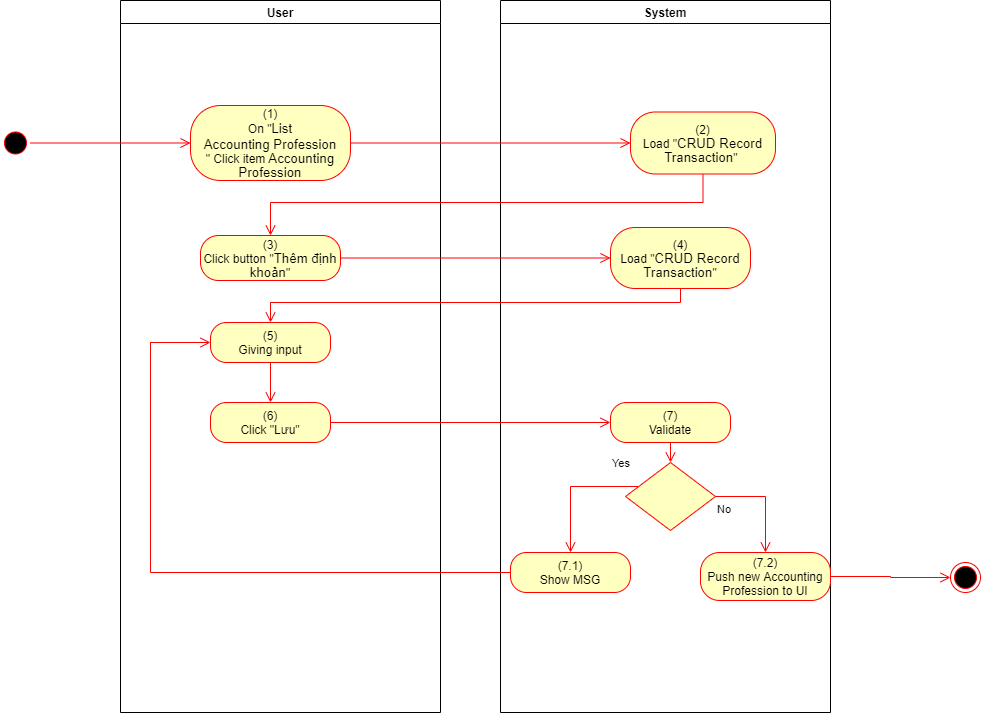

The diagram above was exported from draw.io. Its source (the exported page's mxGraphModel, read from the mxfile embedded in the PNG):
<mxGraphModel dx="1086" dy="806" grid="1" gridSize="10" guides="1" tooltips="1" connect="1" arrows="1" fold="1" page="1" pageScale="1" pageWidth="850" pageHeight="1100" math="0" shadow="0">
  <root>
    <mxCell id="0" />
    <mxCell id="1" parent="0" />
    <mxCell id="7N44VAQrCOMsISrkYI1G-1" value="User" style="swimlane;whiteSpace=wrap" parent="1" vertex="1">
      <mxGeometry x="140" y="128" width="320" height="712" as="geometry">
        <mxRectangle x="120" y="128" width="60" height="23" as="alternateBounds" />
      </mxGeometry>
    </mxCell>
    <mxCell id="7N44VAQrCOMsISrkYI1G-2" value="(1)&lt;br style=&quot;padding: 0px ; margin: 0px&quot;&gt;On &quot;&lt;span style=&quot;font-family: &amp;#34;arial&amp;#34; , sans-serif ; font-size: 13.3333px&quot;&gt;List&lt;/span&gt;&lt;br style=&quot;font-family: &amp;#34;arial&amp;#34; , sans-serif ; font-size: 13.3333px&quot;&gt;&lt;span style=&quot;font-family: &amp;#34;arial&amp;#34; , sans-serif ; font-size: 13.3333px&quot;&gt;Accounting Profession&lt;/span&gt;&lt;br&gt;&quot; Click item&lt;span lang=&quot;EN-GB&quot; style=&quot;font-size: 10pt ; line-height: 14.2667px ; font-family: &amp;#34;arial&amp;#34; , sans-serif&quot;&gt;&amp;nbsp;Accounting Profession&lt;/span&gt;" style="rounded=1;whiteSpace=wrap;html=1;arcSize=40;fontColor=#000000;fillColor=#ffffc0;strokeColor=#ff0000;" parent="7N44VAQrCOMsISrkYI1G-1" vertex="1">
      <mxGeometry x="70" y="105" width="160" height="75" as="geometry" />
    </mxCell>
    <mxCell id="7N44VAQrCOMsISrkYI1G-3" value="(3)&lt;br&gt;Click button &quot;&lt;span lang=&quot;EN-GB&quot; style=&quot;font-size: 10.0pt ; line-height: 107% ; font-family: &amp;#34;arial&amp;#34; , sans-serif&quot;&gt;Thêm định khoản&lt;/span&gt;&quot;" style="rounded=1;whiteSpace=wrap;html=1;arcSize=40;fontColor=#000000;fillColor=#ffffc0;strokeColor=#ff0000;" parent="7N44VAQrCOMsISrkYI1G-1" vertex="1">
      <mxGeometry x="80" y="235" width="140" height="45" as="geometry" />
    </mxCell>
    <mxCell id="7N44VAQrCOMsISrkYI1G-4" value="(6)&lt;br&gt;Click &quot;Lưu&quot;" style="rounded=1;whiteSpace=wrap;html=1;arcSize=40;fontColor=#000000;fillColor=#ffffc0;strokeColor=#ff0000;" parent="7N44VAQrCOMsISrkYI1G-1" vertex="1">
      <mxGeometry x="90" y="402" width="120" height="40" as="geometry" />
    </mxCell>
    <mxCell id="7N44VAQrCOMsISrkYI1G-5" value="(5)&lt;br&gt;Giving input" style="rounded=1;whiteSpace=wrap;html=1;arcSize=40;fontColor=#000000;fillColor=#ffffc0;strokeColor=#ff0000;" parent="7N44VAQrCOMsISrkYI1G-1" vertex="1">
      <mxGeometry x="90" y="322" width="120" height="40" as="geometry" />
    </mxCell>
    <mxCell id="7N44VAQrCOMsISrkYI1G-6" value="" style="edgeStyle=orthogonalEdgeStyle;html=1;verticalAlign=bottom;endArrow=open;endSize=8;strokeColor=#ff0000;rounded=0;entryX=0.5;entryY=0;entryDx=0;entryDy=0;" parent="7N44VAQrCOMsISrkYI1G-1" source="7N44VAQrCOMsISrkYI1G-5" target="7N44VAQrCOMsISrkYI1G-4" edge="1">
      <mxGeometry relative="1" as="geometry">
        <mxPoint x="330" y="402" as="targetPoint" />
      </mxGeometry>
    </mxCell>
    <mxCell id="7N44VAQrCOMsISrkYI1G-7" value="System" style="swimlane;whiteSpace=wrap;startSize=23;" parent="1" vertex="1">
      <mxGeometry x="520" y="128" width="330" height="712" as="geometry" />
    </mxCell>
    <mxCell id="7N44VAQrCOMsISrkYI1G-8" value="(2)&lt;br&gt;Load &quot;&lt;span lang=&quot;EN-GB&quot; style=&quot;font-size: 10.0pt ; line-height: 107% ; font-family: &amp;#34;arial&amp;#34; , sans-serif&quot;&gt;CRUD Record&lt;br/&gt;Transaction&lt;/span&gt;&quot;&amp;nbsp;" style="rounded=1;whiteSpace=wrap;html=1;arcSize=40;fontColor=#000000;fillColor=#ffffc0;strokeColor=#ff0000;" parent="7N44VAQrCOMsISrkYI1G-7" vertex="1">
      <mxGeometry x="130" y="111.5" width="145" height="62" as="geometry" />
    </mxCell>
    <mxCell id="7N44VAQrCOMsISrkYI1G-9" value="(7)&lt;br&gt;Validate" style="rounded=1;whiteSpace=wrap;html=1;arcSize=40;fontColor=#000000;fillColor=#ffffc0;strokeColor=#ff0000;" parent="7N44VAQrCOMsISrkYI1G-7" vertex="1">
      <mxGeometry x="110" y="402" width="120" height="40" as="geometry" />
    </mxCell>
    <mxCell id="7N44VAQrCOMsISrkYI1G-10" value="" style="edgeStyle=orthogonalEdgeStyle;html=1;verticalAlign=bottom;endArrow=open;endSize=8;strokeColor=#ff0000;rounded=0;entryX=0.5;entryY=0;entryDx=0;entryDy=0;" parent="7N44VAQrCOMsISrkYI1G-7" source="7N44VAQrCOMsISrkYI1G-9" target="7N44VAQrCOMsISrkYI1G-11" edge="1">
      <mxGeometry relative="1" as="geometry">
        <mxPoint x="165" y="442" as="targetPoint" />
      </mxGeometry>
    </mxCell>
    <mxCell id="7N44VAQrCOMsISrkYI1G-11" value="" style="rhombus;whiteSpace=wrap;html=1;fillColor=#ffffc0;strokeColor=#ff0000;" parent="7N44VAQrCOMsISrkYI1G-7" vertex="1">
      <mxGeometry x="125" y="462" width="90" height="68" as="geometry" />
    </mxCell>
    <mxCell id="7N44VAQrCOMsISrkYI1G-12" value="No" style="edgeStyle=orthogonalEdgeStyle;html=1;align=left;verticalAlign=top;endArrow=open;endSize=8;strokeColor=#ff0000;rounded=0;exitX=1;exitY=0.5;exitDx=0;exitDy=0;" parent="7N44VAQrCOMsISrkYI1G-7" source="7N44VAQrCOMsISrkYI1G-11" target="7N44VAQrCOMsISrkYI1G-13" edge="1">
      <mxGeometry x="-1" relative="1" as="geometry">
        <mxPoint x="170" y="552" as="targetPoint" />
      </mxGeometry>
    </mxCell>
    <mxCell id="7N44VAQrCOMsISrkYI1G-13" value="(7.2)&lt;br&gt;Push new Accounting Profession to UI" style="rounded=1;whiteSpace=wrap;html=1;arcSize=40;fontColor=#000000;fillColor=#ffffc0;strokeColor=#ff0000;" parent="7N44VAQrCOMsISrkYI1G-7" vertex="1">
      <mxGeometry x="200" y="552" width="130" height="48" as="geometry" />
    </mxCell>
    <mxCell id="7N44VAQrCOMsISrkYI1G-16" value="(7.1)&lt;br&gt;Show MSG" style="rounded=1;whiteSpace=wrap;html=1;arcSize=40;fontColor=#000000;fillColor=#ffffc0;strokeColor=#ff0000;" parent="7N44VAQrCOMsISrkYI1G-7" vertex="1">
      <mxGeometry x="10" y="552" width="120" height="40" as="geometry" />
    </mxCell>
    <mxCell id="7N44VAQrCOMsISrkYI1G-17" value="Yes" style="edgeStyle=orthogonalEdgeStyle;html=1;align=left;verticalAlign=bottom;endArrow=open;endSize=8;strokeColor=#ff0000;rounded=0;entryX=0.5;entryY=0;entryDx=0;entryDy=0;" parent="7N44VAQrCOMsISrkYI1G-7" source="7N44VAQrCOMsISrkYI1G-11" target="7N44VAQrCOMsISrkYI1G-16" edge="1">
      <mxGeometry x="-0.5793" y="-14" relative="1" as="geometry">
        <mxPoint x="70" y="552" as="targetPoint" />
        <Array as="points">
          <mxPoint x="70" y="486" />
        </Array>
        <mxPoint as="offset" />
      </mxGeometry>
    </mxCell>
    <mxCell id="7N44VAQrCOMsISrkYI1G-18" value="(4)&lt;br&gt;Load &quot;&lt;span lang=&quot;EN-GB&quot; style=&quot;font-size: 10.0pt ; line-height: 107% ; font-family: &amp;#34;arial&amp;#34; , sans-serif&quot;&gt;CRUD Record&lt;br/&gt;Transaction&lt;/span&gt;&quot;" style="rounded=1;whiteSpace=wrap;html=1;arcSize=40;fontColor=#000000;fillColor=#ffffc0;strokeColor=#ff0000;" parent="7N44VAQrCOMsISrkYI1G-7" vertex="1">
      <mxGeometry x="110" y="227" width="140" height="61" as="geometry" />
    </mxCell>
    <mxCell id="7N44VAQrCOMsISrkYI1G-19" value="" style="ellipse;html=1;shape=startState;fillColor=#000000;strokeColor=#ff0000;" parent="1" vertex="1">
      <mxGeometry x="20" y="255.5" width="30" height="30" as="geometry" />
    </mxCell>
    <mxCell id="7N44VAQrCOMsISrkYI1G-20" value="" style="edgeStyle=orthogonalEdgeStyle;html=1;verticalAlign=bottom;endArrow=open;endSize=8;strokeColor=#ff0000;rounded=0;entryX=0;entryY=0.5;entryDx=0;entryDy=0;" parent="1" source="7N44VAQrCOMsISrkYI1G-19" target="7N44VAQrCOMsISrkYI1G-2" edge="1">
      <mxGeometry relative="1" as="geometry">
        <mxPoint x="200" y="253" as="targetPoint" />
      </mxGeometry>
    </mxCell>
    <mxCell id="7N44VAQrCOMsISrkYI1G-21" value="" style="edgeStyle=orthogonalEdgeStyle;html=1;verticalAlign=bottom;endArrow=open;endSize=8;strokeColor=#ff0000;rounded=0;entryX=0;entryY=0.5;entryDx=0;entryDy=0;" parent="1" source="7N44VAQrCOMsISrkYI1G-2" target="7N44VAQrCOMsISrkYI1G-8" edge="1">
      <mxGeometry relative="1" as="geometry">
        <mxPoint x="600" y="271" as="targetPoint" />
      </mxGeometry>
    </mxCell>
    <mxCell id="7N44VAQrCOMsISrkYI1G-22" value="" style="edgeStyle=orthogonalEdgeStyle;html=1;verticalAlign=bottom;endArrow=open;endSize=8;strokeColor=#ff0000;rounded=0;entryX=0.5;entryY=0;entryDx=0;entryDy=0;" parent="1" source="7N44VAQrCOMsISrkYI1G-8" target="7N44VAQrCOMsISrkYI1G-3" edge="1">
      <mxGeometry relative="1" as="geometry">
        <mxPoint x="685" y="350" as="targetPoint" />
        <Array as="points">
          <mxPoint x="723" y="330" />
          <mxPoint x="290" y="330" />
        </Array>
      </mxGeometry>
    </mxCell>
    <mxCell id="7N44VAQrCOMsISrkYI1G-23" value="" style="edgeStyle=orthogonalEdgeStyle;html=1;verticalAlign=bottom;endArrow=open;endSize=8;strokeColor=#ff0000;rounded=0;entryX=0;entryY=0.5;entryDx=0;entryDy=0;" parent="1" source="7N44VAQrCOMsISrkYI1G-4" target="7N44VAQrCOMsISrkYI1G-9" edge="1">
      <mxGeometry relative="1" as="geometry">
        <mxPoint x="280" y="570" as="targetPoint" />
      </mxGeometry>
    </mxCell>
    <mxCell id="7N44VAQrCOMsISrkYI1G-24" value="" style="ellipse;html=1;shape=endState;fillColor=#000000;strokeColor=#ff0000;" parent="1" vertex="1">
      <mxGeometry x="970" y="690" width="30" height="30" as="geometry" />
    </mxCell>
    <mxCell id="7N44VAQrCOMsISrkYI1G-25" value="" style="edgeStyle=orthogonalEdgeStyle;html=1;verticalAlign=bottom;endArrow=open;endSize=8;strokeColor=#ff0000;rounded=0;exitX=1;exitY=0.5;exitDx=0;exitDy=0;entryX=0;entryY=0.5;entryDx=0;entryDy=0;" parent="1" source="7N44VAQrCOMsISrkYI1G-13" target="7N44VAQrCOMsISrkYI1G-24" edge="1">
      <mxGeometry relative="1" as="geometry">
        <mxPoint x="965" y="704" as="targetPoint" />
        <mxPoint x="845" y="785" as="sourcePoint" />
      </mxGeometry>
    </mxCell>
    <mxCell id="7N44VAQrCOMsISrkYI1G-26" value="" style="edgeStyle=orthogonalEdgeStyle;html=1;verticalAlign=bottom;endArrow=open;endSize=8;strokeColor=#ff0000;rounded=0;entryX=0;entryY=0.5;entryDx=0;entryDy=0;" parent="1" source="7N44VAQrCOMsISrkYI1G-16" target="7N44VAQrCOMsISrkYI1G-5" edge="1">
      <mxGeometry relative="1" as="geometry">
        <mxPoint x="590" y="780" as="targetPoint" />
        <Array as="points">
          <mxPoint x="170" y="700" />
          <mxPoint x="170" y="470" />
        </Array>
      </mxGeometry>
    </mxCell>
    <mxCell id="7N44VAQrCOMsISrkYI1G-27" value="" style="edgeStyle=orthogonalEdgeStyle;html=1;verticalAlign=bottom;endArrow=open;endSize=8;strokeColor=#ff0000;rounded=0;entryX=0;entryY=0.5;entryDx=0;entryDy=0;" parent="1" source="7N44VAQrCOMsISrkYI1G-3" target="7N44VAQrCOMsISrkYI1G-18" edge="1">
      <mxGeometry relative="1" as="geometry">
        <mxPoint x="280" y="463" as="targetPoint" />
      </mxGeometry>
    </mxCell>
    <mxCell id="7N44VAQrCOMsISrkYI1G-28" value="" style="edgeStyle=orthogonalEdgeStyle;html=1;verticalAlign=bottom;endArrow=open;endSize=8;strokeColor=#ff0000;rounded=0;entryX=0.5;entryY=0;entryDx=0;entryDy=0;" parent="1" source="7N44VAQrCOMsISrkYI1G-18" target="7N44VAQrCOMsISrkYI1G-5" edge="1">
      <mxGeometry relative="1" as="geometry">
        <mxPoint x="690" y="460" as="targetPoint" />
        <Array as="points">
          <mxPoint x="700" y="430" />
          <mxPoint x="290" y="430" />
        </Array>
      </mxGeometry>
    </mxCell>
  </root>
</mxGraphModel>